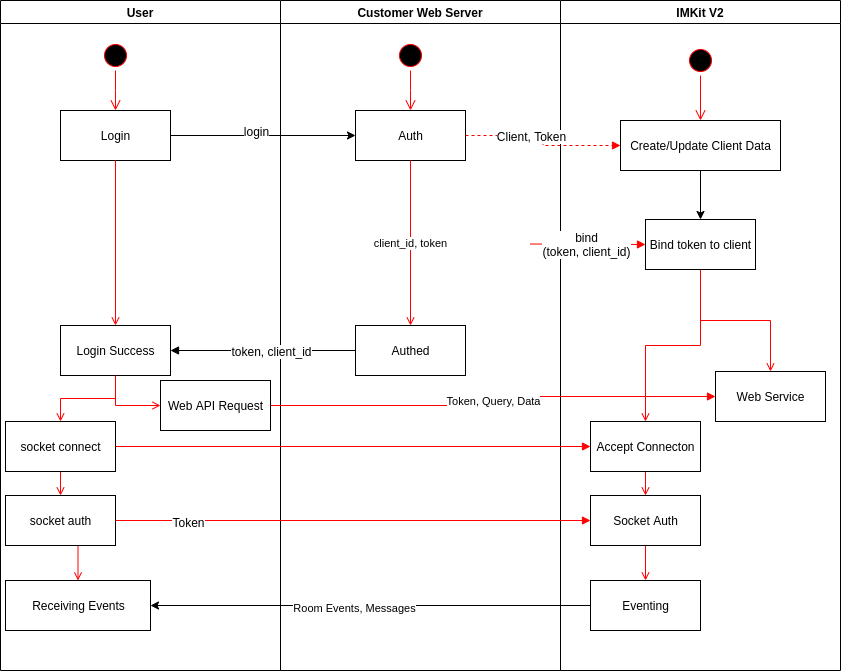

The diagram above was exported from draw.io. Its source (the exported page's mxGraphModel, read from the mxfile embedded in the PNG):
<mxGraphModel dx="1350" dy="757" grid="1" gridSize="10" guides="1" tooltips="1" connect="1" arrows="1" fold="1" page="0" pageScale="1" pageWidth="1169" pageHeight="826" background="#ffffff" math="0" shadow="0">
  <root>
    <mxCell id="0" style=";html=1;" />
    <mxCell id="1" style=";html=1;" parent="0" />
    <mxCell id="2" value="User" style="swimlane;whiteSpace=wrap;html=1;" parent="1" vertex="1">
      <mxGeometry x="20" y="20" width="280" height="670" as="geometry" />
    </mxCell>
    <mxCell id="5" value="" style="ellipse;shape=startState;fillColor=#000000;strokeColor=#ff0000;html=1;" parent="2" vertex="1">
      <mxGeometry x="100" y="40" width="30" height="30" as="geometry" />
    </mxCell>
    <mxCell id="6" value="" style="edgeStyle=elbowEdgeStyle;elbow=horizontal;verticalAlign=bottom;endArrow=open;endSize=8;strokeColor=#FF0000;endFill=1;rounded=0;html=1;" parent="2" source="5" target="7" edge="1">
      <mxGeometry x="100" y="40" as="geometry">
        <mxPoint x="115" y="110" as="targetPoint" />
      </mxGeometry>
    </mxCell>
    <mxCell id="7" value="Login" style="text;html=1;fillColor=#ffffff;strokeColor=#000000;align=center;verticalAlign=middle;" parent="2" vertex="1">
      <mxGeometry x="60" y="110" width="110" height="50" as="geometry" />
    </mxCell>
    <mxCell id="14a24cc293991553-76" style="edgeStyle=orthogonalEdgeStyle;rounded=0;html=1;exitX=0.5;exitY=1;entryX=0;entryY=0.5;endArrow=open;endFill=0;jettySize=auto;orthogonalLoop=1;strokeColor=#FF0000;" parent="2" source="8" target="14a24cc293991553-75" edge="1">
      <mxGeometry relative="1" as="geometry" />
    </mxCell>
    <mxCell id="8" value="Login Success" style="text;html=1;fillColor=#ffffff;strokeColor=#000000;align=center;verticalAlign=middle;" parent="2" vertex="1">
      <mxGeometry x="60" y="325" width="110" height="50" as="geometry" />
    </mxCell>
    <mxCell id="9" value="" style="endArrow=open;strokeColor=#FF0000;endFill=1;rounded=0;html=1;" parent="2" source="7" target="8" edge="1">
      <mxGeometry relative="1" as="geometry" />
    </mxCell>
    <mxCell id="14a24cc293991553-61" style="edgeStyle=orthogonalEdgeStyle;rounded=0;html=1;exitX=0.5;exitY=1;entryX=0.5;entryY=0;endArrow=open;endFill=0;jettySize=auto;orthogonalLoop=1;strokeColor=#FF0000;" parent="2" source="10" target="14a24cc293991553-60" edge="1">
      <mxGeometry relative="1" as="geometry" />
    </mxCell>
    <mxCell id="10" value="socket connect" style="text;html=1;fillColor=#ffffff;strokeColor=#000000;align=center;verticalAlign=middle;" parent="2" vertex="1">
      <mxGeometry x="5" y="421" width="110" height="50" as="geometry" />
    </mxCell>
    <mxCell id="11" value="" style="endArrow=open;strokeColor=#FF0000;endFill=1;rounded=0;html=1;edgeStyle=orthogonalEdgeStyle;" parent="2" source="8" target="10" edge="1">
      <mxGeometry relative="1" as="geometry" />
    </mxCell>
    <mxCell id="14a24cc293991553-68" style="edgeStyle=orthogonalEdgeStyle;rounded=0;html=1;exitX=0.5;exitY=1;entryX=0.5;entryY=0;endArrow=open;endFill=0;jettySize=auto;orthogonalLoop=1;strokeColor=#FF0000;" parent="2" source="14a24cc293991553-60" target="14a24cc293991553-67" edge="1">
      <mxGeometry relative="1" as="geometry" />
    </mxCell>
    <mxCell id="14a24cc293991553-60" value="socket auth" style="html=1;" parent="2" vertex="1">
      <mxGeometry x="5" y="495" width="110" height="50" as="geometry" />
    </mxCell>
    <mxCell id="14a24cc293991553-67" value="Receiving Events" style="html=1;" parent="2" vertex="1">
      <mxGeometry x="5" y="580" width="145" height="50" as="geometry" />
    </mxCell>
    <mxCell id="14a24cc293991553-75" value="Web API Request" style="html=1;" parent="2" vertex="1">
      <mxGeometry x="160" y="380" width="110" height="50" as="geometry" />
    </mxCell>
    <mxCell id="3" value="Customer Web Server" style="swimlane;whiteSpace=wrap;html=1;" parent="1" vertex="1">
      <mxGeometry x="300" y="20" width="280" height="670" as="geometry" />
    </mxCell>
    <mxCell id="13" value="" style="ellipse;shape=startState;fillColor=#000000;strokeColor=#ff0000;html=1;" parent="3" vertex="1">
      <mxGeometry x="115" y="40" width="30" height="30" as="geometry" />
    </mxCell>
    <mxCell id="14" value="" style="edgeStyle=elbowEdgeStyle;elbow=horizontal;verticalAlign=bottom;endArrow=open;endSize=8;strokeColor=#FF0000;endFill=1;rounded=0;html=1;" parent="3" source="13" target="15" edge="1">
      <mxGeometry x="95" y="20" as="geometry">
        <mxPoint x="110" y="90" as="targetPoint" />
      </mxGeometry>
    </mxCell>
    <mxCell id="15" value="Auth" style="text;html=1;fillColor=#ffffff;strokeColor=#000000;align=center;verticalAlign=middle;" parent="3" vertex="1">
      <mxGeometry x="75" y="110" width="110" height="50" as="geometry" />
    </mxCell>
    <mxCell id="18" value="Authed" style="text;html=1;fillColor=#ffffff;strokeColor=#000000;align=center;verticalAlign=middle;" parent="3" vertex="1">
      <mxGeometry x="75" y="325" width="110" height="50" as="geometry" />
    </mxCell>
    <mxCell id="19" value="client_id, token" style="endArrow=open;strokeColor=#FF0000;endFill=1;rounded=0;html=1;exitX=0.5;exitY=1;exitDx=0;exitDy=0;" parent="3" source="15" target="18" edge="1">
      <mxGeometry relative="1" as="geometry">
        <mxPoint x="130" y="268" as="sourcePoint" />
      </mxGeometry>
    </mxCell>
    <mxCell id="4" value="IMKit V2" style="swimlane;whiteSpace=wrap;html=1;" parent="1" vertex="1">
      <mxGeometry x="580" y="20" width="280" height="670" as="geometry" />
    </mxCell>
    <mxCell id="14a24cc293991553-45" value="" style="ellipse;html=1;shape=startState;fillColor=#000000;strokeColor=#ff0000;" parent="4" vertex="1">
      <mxGeometry x="125" y="45" width="30" height="30" as="geometry" />
    </mxCell>
    <mxCell id="14a24cc293991553-58" style="edgeStyle=orthogonalEdgeStyle;rounded=0;html=1;exitX=0.5;exitY=1;endArrow=open;endFill=0;jettySize=auto;orthogonalLoop=1;strokeColor=#FF0000;" parent="4" source="14a24cc293991553-47" target="14a24cc293991553-53" edge="1">
      <mxGeometry relative="1" as="geometry" />
    </mxCell>
    <mxCell id="14a24cc293991553-74" style="edgeStyle=orthogonalEdgeStyle;rounded=0;html=1;exitX=0.5;exitY=1;endArrow=open;endFill=0;jettySize=auto;orthogonalLoop=1;strokeColor=#FF0000;" parent="4" source="14a24cc293991553-47" target="14a24cc293991553-73" edge="1">
      <mxGeometry relative="1" as="geometry" />
    </mxCell>
    <mxCell id="14a24cc293991553-47" value="Bind token to client" style="html=1;" parent="4" vertex="1">
      <mxGeometry x="85" y="219" width="110" height="50" as="geometry" />
    </mxCell>
    <mxCell id="14a24cc293991553-85" style="edgeStyle=orthogonalEdgeStyle;rounded=0;html=1;exitX=0.5;exitY=1;entryX=0.5;entryY=0;endArrow=open;endFill=0;jettySize=auto;orthogonalLoop=1;strokeColor=#FF0000;" parent="4" source="14a24cc293991553-53" target="14a24cc293991553-62" edge="1">
      <mxGeometry relative="1" as="geometry" />
    </mxCell>
    <mxCell id="14a24cc293991553-53" value="Accept Connecton" style="html=1;" parent="4" vertex="1">
      <mxGeometry x="30" y="421" width="110" height="50" as="geometry" />
    </mxCell>
    <mxCell id="14a24cc293991553-71" style="edgeStyle=orthogonalEdgeStyle;rounded=0;html=1;exitX=0.5;exitY=1;entryX=0.5;entryY=0;endArrow=open;endFill=0;jettySize=auto;orthogonalLoop=1;strokeColor=#FF0000;" parent="4" source="14a24cc293991553-62" target="14a24cc293991553-70" edge="1">
      <mxGeometry relative="1" as="geometry" />
    </mxCell>
    <mxCell id="14a24cc293991553-62" value="Socket Auth" style="html=1;" parent="4" vertex="1">
      <mxGeometry x="30" y="495" width="110" height="50" as="geometry" />
    </mxCell>
    <mxCell id="14a24cc293991553-70" value="Eventing" style="html=1;" parent="4" vertex="1">
      <mxGeometry x="30" y="580" width="110" height="50" as="geometry" />
    </mxCell>
    <mxCell id="14a24cc293991553-73" value="Web Service" style="html=1;" parent="4" vertex="1">
      <mxGeometry x="155" y="371" width="110" height="50" as="geometry" />
    </mxCell>
    <mxCell id="wNus6kwzy6E_T1XM37hu-25" style="edgeStyle=orthogonalEdgeStyle;rounded=0;orthogonalLoop=1;jettySize=auto;html=1;entryX=0.5;entryY=0;entryDx=0;entryDy=0;" edge="1" parent="4" source="14a24cc293991553-79" target="14a24cc293991553-47">
      <mxGeometry relative="1" as="geometry" />
    </mxCell>
    <mxCell id="14a24cc293991553-79" value="Create/Update Client Data" style="html=1;" parent="4" vertex="1">
      <mxGeometry x="60" y="120" width="160" height="50" as="geometry" />
    </mxCell>
    <mxCell id="wNus6kwzy6E_T1XM37hu-24" value="" style="edgeStyle=orthogonalEdgeStyle;html=1;verticalAlign=bottom;endArrow=open;endSize=8;strokeColor=#ff0000;entryX=0.5;entryY=0;" edge="1" parent="4" source="14a24cc293991553-45" target="14a24cc293991553-79">
      <mxGeometry relative="1" as="geometry">
        <mxPoint x="720" y="239" as="targetPoint" />
        <Array as="points" />
        <mxPoint x="720" y="95" as="sourcePoint" />
      </mxGeometry>
    </mxCell>
    <mxCell id="14a24cc293991553-43" style="edgeStyle=orthogonalEdgeStyle;rounded=0;html=1;exitX=1;exitY=0.5;entryX=0;entryY=0.5;jettySize=auto;orthogonalLoop=1;" parent="1" source="7" target="15" edge="1">
      <mxGeometry relative="1" as="geometry" />
    </mxCell>
    <mxCell id="14a24cc293991553-44" value="login" style="text;html=1;resizable=0;points=[];align=center;verticalAlign=middle;labelBackgroundColor=#ffffff;" parent="14a24cc293991553-43" vertex="1" connectable="0">
      <mxGeometry x="0.2615" y="-3" relative="1" as="geometry">
        <mxPoint x="-32" y="-8" as="offset" />
      </mxGeometry>
    </mxCell>
    <mxCell id="24" value="" style="endArrow=block;strokeColor=#FF0000;endFill=1;rounded=0;html=1;entryX=0;entryY=0.5;" parent="1" target="14a24cc293991553-47" edge="1">
      <mxGeometry relative="1" as="geometry">
        <mxPoint x="505" y="265" as="targetPoint" />
        <mxPoint x="550" y="263.51063829787233" as="sourcePoint" />
      </mxGeometry>
    </mxCell>
    <mxCell id="14a24cc293991553-48" value="bind&lt;div&gt;(token, client_id)&lt;/div&gt;" style="text;html=1;resizable=0;points=[];align=center;verticalAlign=middle;labelBackgroundColor=#ffffff;" parent="24" vertex="1" connectable="0">
      <mxGeometry x="-0.0222" relative="1" as="geometry">
        <mxPoint as="offset" />
      </mxGeometry>
    </mxCell>
    <mxCell id="14a24cc293991553-51" style="edgeStyle=orthogonalEdgeStyle;rounded=0;html=1;entryX=1;entryY=0.5;endArrow=block;endFill=1;jettySize=auto;orthogonalLoop=1;" parent="1" source="18" target="8" edge="1">
      <mxGeometry relative="1" as="geometry" />
    </mxCell>
    <mxCell id="14a24cc293991553-52" value="token, client_id" style="text;html=1;resizable=0;points=[];align=center;verticalAlign=middle;labelBackgroundColor=#ffffff;" parent="14a24cc293991553-51" vertex="1" connectable="0">
      <mxGeometry x="-0.6865" y="-2" relative="1" as="geometry">
        <mxPoint x="-56" y="2" as="offset" />
      </mxGeometry>
    </mxCell>
    <mxCell id="14a24cc293991553-59" style="edgeStyle=orthogonalEdgeStyle;rounded=0;html=1;entryX=0;entryY=0.5;endArrow=block;endFill=1;jettySize=auto;orthogonalLoop=1;strokeColor=#FF0000;" parent="1" source="10" target="14a24cc293991553-53" edge="1">
      <mxGeometry relative="1" as="geometry" />
    </mxCell>
    <mxCell id="14a24cc293991553-63" style="edgeStyle=orthogonalEdgeStyle;rounded=0;html=1;exitX=1;exitY=0.5;entryX=0;entryY=0.5;endArrow=block;endFill=1;jettySize=auto;orthogonalLoop=1;strokeColor=#FF0000;" parent="1" source="14a24cc293991553-60" target="14a24cc293991553-62" edge="1">
      <mxGeometry relative="1" as="geometry" />
    </mxCell>
    <mxCell id="14a24cc293991553-65" value="Token" style="text;html=1;resizable=0;points=[];align=center;verticalAlign=middle;labelBackgroundColor=#ffffff;" parent="14a24cc293991553-63" vertex="1" connectable="0">
      <mxGeometry x="-0.6968" y="-1" relative="1" as="geometry">
        <mxPoint as="offset" />
      </mxGeometry>
    </mxCell>
    <mxCell id="14a24cc293991553-77" value="Token, Query, Data" style="edgeStyle=orthogonalEdgeStyle;rounded=0;html=1;exitX=1;exitY=0.5;entryX=0;entryY=0.5;endArrow=block;endFill=1;jettySize=auto;orthogonalLoop=1;strokeColor=#FF0000;" parent="1" source="14a24cc293991553-75" target="14a24cc293991553-73" edge="1">
      <mxGeometry relative="1" as="geometry" />
    </mxCell>
    <mxCell id="14a24cc293991553-82" style="edgeStyle=orthogonalEdgeStyle;rounded=0;html=1;exitX=1;exitY=0.5;entryX=0;entryY=0.5;endArrow=block;endFill=1;jettySize=auto;orthogonalLoop=1;strokeColor=#FF0000;dashed=1;" parent="1" source="15" target="14a24cc293991553-79" edge="1">
      <mxGeometry relative="1" as="geometry" />
    </mxCell>
    <mxCell id="14a24cc293991553-83" value="Client, Token" style="text;html=1;resizable=0;points=[];align=center;verticalAlign=middle;labelBackgroundColor=#ffffff;" parent="14a24cc293991553-82" vertex="1" connectable="0">
      <mxGeometry x="-0.488" y="1" relative="1" as="geometry">
        <mxPoint x="23" y="1" as="offset" />
      </mxGeometry>
    </mxCell>
    <mxCell id="wNus6kwzy6E_T1XM37hu-27" style="edgeStyle=orthogonalEdgeStyle;rounded=0;orthogonalLoop=1;jettySize=auto;html=1;entryX=1;entryY=0.5;entryDx=0;entryDy=0;" edge="1" parent="1" source="14a24cc293991553-70" target="14a24cc293991553-67">
      <mxGeometry relative="1" as="geometry">
        <Array as="points">
          <mxPoint x="370" y="625" />
          <mxPoint x="370" y="625" />
        </Array>
      </mxGeometry>
    </mxCell>
    <mxCell id="wNus6kwzy6E_T1XM37hu-28" value="Room Events, Messages" style="edgeLabel;html=1;align=center;verticalAlign=middle;resizable=0;points=[];" vertex="1" connectable="0" parent="wNus6kwzy6E_T1XM37hu-27">
      <mxGeometry x="0.0909" y="3" relative="1" as="geometry">
        <mxPoint x="3" y="-1" as="offset" />
      </mxGeometry>
    </mxCell>
  </root>
</mxGraphModel>